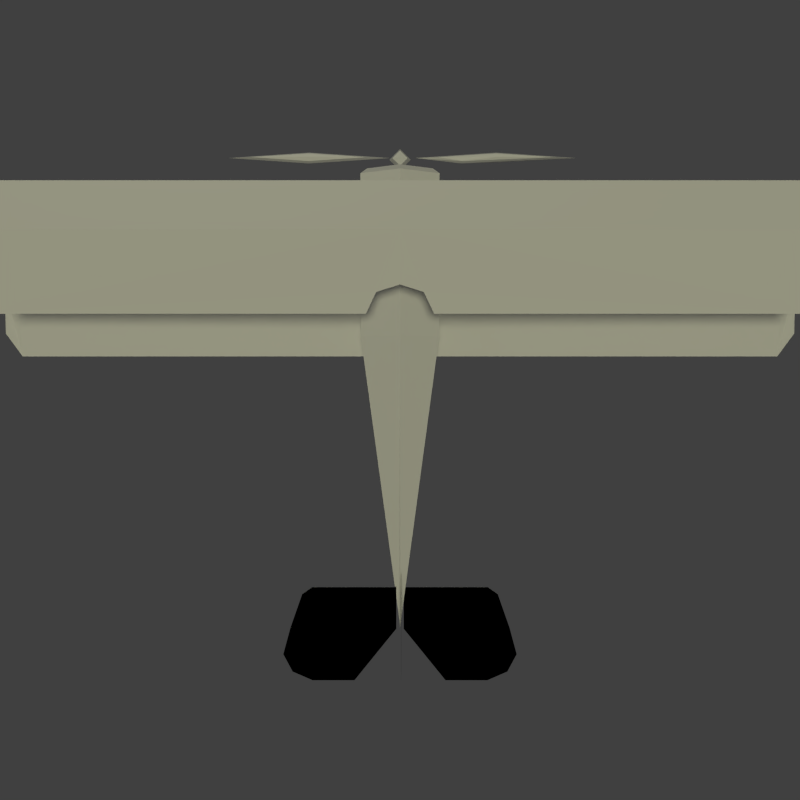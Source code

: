 # Source: sopwith_camel.blend  (saved by Blender 2.73.0; exported with 4.5.12 LTS)
import bpy
from mathutils import Matrix  # noqa: F401  (used for matrix-valued properties, if any)

bpy.ops.wm.read_factory_settings(use_empty=True)
scene = bpy.context.scene
scene.name = 'Scene'

# ---- collections
col_collection_1 = bpy.data.collections.new('Collection 1'); scene.collection.children.link(col_collection_1)

# ---- materials (node trees are filled in below, after node groups)
mat_material = bpy.data.materials.new('Material')
mat_material.alpha_threshold = 0.0
mat_material.use_transparent_shadow = False
mat_material.roughness = 0.5
mat_material.specular_intensity = 0.03395
mat_material.line_color = (0.0, 0.0, 0.0, 1.0)

# ---- material node trees

# ---- world
world_world = bpy.data.worlds.new('World'); scene.world = world_world
world_world.color = (0.05088, 0.05088, 0.05088)
world_world.use_sun_shadow = False
world_world.sun_shadow_jitter_overblur = 0.0
world_world.cycles.sampling_method = 'MANUAL'
world_world.cycles.sample_map_resolution = 256

# ---- cameras
cam_camera = bpy.data.cameras.new('Camera')
cam_camera.clip_end = 100.0
cam_camera.lens = 35.0
cam_camera.sensor_width = 32.0
cam_camera.sensor_height = 18.0
cam_camera.ortho_scale = 7.314
cam_camera.dof.focus_distance = 0.0
cam_camera.dof.aperture_fstop = 128.0

# ---- lights
light_point = bpy.data.lights.new('Point', 'POINT')
light_point.transmission_factor = 0.0
light_point.energy = 100.0
light_point.shadow_buffer_clip_start = 0.5
light_point.shadow_soft_size = 0.1
light_point.shadow_maximum_resolution = 0.006
light_point.use_absolute_resolution = True
light_point.cycles.use_multiple_importance_sampling = False
light_sun = bpy.data.lights.new('Sun', 'SUN')
light_sun.color = (1.0, 0.9903, 0.6707)
light_sun.transmission_factor = 0.0
light_sun.angle = 0.1993
light_sun.energy = 1.0
light_sun.shadow_buffer_clip_start = 0.5
light_sun.shadow_soft_size = 0.1
light_sun.shadow_cascade_max_distance = 1000.0
light_sun.cycles.use_multiple_importance_sampling = False

# ---- meshes
me_grid_000 = bpy.data.meshes.new('Grid.000')
me_grid_000.from_pydata([(-0.1414, 4.834, -0.3894), (-0.2, 4.834, -0.5308), (-0.1414, 4.834, -0.6722), (2.384e-07, 4.834, -0.7308), (2.384e-07, 4.975, -0.3894), (2.384e-07, 5.034, -0.5308), (2.384e-07, 4.975, -0.6722), (0.1414, 4.834, -0.3894), (0.2, 4.834, -0.5308), (0.1414, 4.834, -0.6722), (2.384e-07, 4.692, -0.3894), (2.384e-07, 4.692, -0.6722), (2.384e-07, 4.834, -0.3308), (-2.778, 4.867, -0.4601), (-3.222, 4.867, -0.5308), (-2.778, 4.867, -0.6015), (-1.707, 4.867, -0.6308), (-1.707, 4.937, -0.4601), (-1.707, 4.967, -0.5308), (-1.707, 4.937, -0.6015), (-0.6359, 4.867, -0.4601), (-0.1922, 4.867, -0.5308), (-0.6359, 4.867, -0.6015), (-1.707, 4.796, -0.4601), (-1.707, 4.767, -0.5308), (-1.707, 4.796, -0.6015), (-1.707, 4.867, -0.4308), (2.87, 4.867, -0.4601), (3.314, 4.867, -0.5308), (2.87, 4.867, -0.6015), (1.799, 4.867, -0.6308), (1.799, 4.937, -0.4601), (1.799, 4.967, -0.5308), (1.799, 4.937, -0.6015), (0.7276, 4.867, -0.4601), (0.2839, 4.867, -0.5308), (0.7276, 4.867, -0.6015), (1.157, 4.796, -0.4601), (1.157, 4.767, -0.5308), (1.799, 4.796, -0.6015), (1.799, 4.867, -0.4308)], [], [(2, 1, 5, 6), (1, 0, 4, 5), (6, 5, 8, 9), (5, 4, 7, 8), (3, 2, 6), (0, 12, 4), (3, 6, 9), (4, 12, 7), (7, 12, 10), (3, 9, 11), (3, 11, 2), (10, 12, 0), (14, 13, 17, 18), (15, 14, 18, 19), (18, 17, 20, 21), (19, 18, 21, 22), (21, 20, 23, 24), (22, 21, 24, 25), (16, 15, 19), (13, 26, 17), (16, 19, 22), (17, 26, 20), (16, 22, 25), (20, 26, 23), (24, 23, 13, 14), (25, 24, 14, 15), (16, 25, 15), (23, 26, 13), (28, 32, 31, 27), (29, 33, 32, 28), (32, 35, 34, 31), (33, 36, 35, 32), (35, 38, 37, 34), (36, 39, 38, 35), (30, 33, 29), (27, 31, 40), (30, 36, 33), (31, 34, 40), (30, 39, 36), (34, 37, 40), (38, 28, 27, 37), (39, 29, 28, 38), (30, 29, 39), (37, 27, 40)])
_uv = me_grid_000.uv_layers.new(name='UVMap')
_uv.uv.foreach_set('vector', [0.3545, 0.7507, 0.3445, 0.7507, 0.351, 0.7391, 0.3592, 0.7425, 0.3445, 0.7507, 0.3374, 0.7435, 0.342, 0.7353, 0.351, 0.7391, 0.7442, 0.5034, 0.7544, 0.5034, 0.7498, 0.5152, 0.741, 0.5117, 0.351, 0.7391, 0.342, 0.7353, 0.3446, 0.7262, 0.3547, 0.7262, 0.344, 0.7573, 0.3506, 0.7639, 0.3374, 0.7639, 0.3533, 0.7209, 0.3467, 0.7143, 0.3533, 0.7076, 0.344, 0.7573, 0.3374, 0.7639, 0.3374, 0.7507, 0.3533, 0.7076, 0.3467, 0.7143, 0.34, 0.7076, 0.34, 0.7076, 0.3467, 0.7143, 0.34, 0.7209, 0.344, 0.7573, 0.3374, 0.7507, 0.3506, 0.7507, 0.344, 0.7573, 0.3506, 0.7507, 0.3506, 0.7639, 0.34, 0.7209, 0.3467, 0.7143, 0.3533, 0.7209, 0.3231, 0.6349, 0.3183, 0.6155, 0.3188, 0.5687, 0.3236, 0.5687, 0.3276, 0.6155, 0.3231, 0.6349, 0.3236, 0.5687, 0.3281, 0.5687, 0.3236, 0.5687, 0.3188, 0.5687, 0.3181, 0.5219, 0.3226, 0.5025, 0.3281, 0.5687, 0.3236, 0.5687, 0.3226, 0.5025, 0.3274, 0.5218, 0.3327, 0.633, 0.3281, 0.6139, 0.3282, 0.5685, 0.3329, 0.5689, 0.3374, 0.6139, 0.3327, 0.633, 0.3329, 0.5689, 0.3376, 0.5685, 0.3327, 0.6796, 0.3373, 0.7262, 0.3281, 0.6801, 0.3532, 0.6889, 0.3486, 0.6423, 0.3533, 0.6418, 0.3327, 0.6796, 0.3281, 0.6801, 0.3281, 0.633, 0.3533, 0.6418, 0.3486, 0.6423, 0.344, 0.5957, 0.3327, 0.6796, 0.3281, 0.633, 0.3374, 0.6792, 0.344, 0.5957, 0.3486, 0.6423, 0.344, 0.6427, 0.3329, 0.5689, 0.3282, 0.5685, 0.3283, 0.5216, 0.3331, 0.5025, 0.3376, 0.5685, 0.3329, 0.5689, 0.3331, 0.5025, 0.3377, 0.5216, 0.3327, 0.6796, 0.3374, 0.6792, 0.3373, 0.7262, 0.344, 0.6427, 0.3486, 0.6423, 0.3532, 0.6889, 0.3675, 0.5025, 0.3685, 0.5687, 0.3636, 0.5687, 0.3629, 0.5219, 0.3722, 0.5218, 0.3729, 0.5687, 0.3685, 0.5687, 0.3675, 0.5025, 0.3685, 0.5687, 0.3679, 0.6349, 0.3632, 0.6155, 0.3636, 0.5687, 0.3729, 0.5687, 0.3725, 0.6155, 0.3679, 0.6349, 0.3685, 0.5687, 0.3579, 0.5025, 0.3581, 0.5689, 0.3534, 0.5685, 0.3533, 0.5216, 0.3626, 0.5216, 0.3628, 0.5685, 0.3581, 0.5689, 0.3579, 0.5025, 0.358, 0.6796, 0.3533, 0.6801, 0.3534, 0.633, 0.344, 0.5025, 0.3533, 0.5486, 0.3486, 0.5491, 0.358, 0.6796, 0.3625, 0.7262, 0.3533, 0.6801, 0.3533, 0.5486, 0.3532, 0.5957, 0.3486, 0.5491, 0.358, 0.6796, 0.3626, 0.6792, 0.3625, 0.7262, 0.3532, 0.5957, 0.344, 0.5495, 0.3486, 0.5491, 0.3581, 0.5689, 0.3583, 0.633, 0.3536, 0.6139, 0.3534, 0.5685, 0.3628, 0.5685, 0.3629, 0.6139, 0.3583, 0.633, 0.3581, 0.5689, 0.358, 0.6796, 0.3534, 0.633, 0.3626, 0.6792, 0.344, 0.5495, 0.344, 0.5025, 0.3486, 0.5491])
me_grid_000.materials.append(mat_material)
me_grid_000.use_remesh_preserve_volume = False
me_grid_000.use_remesh_preserve_attributes = False
me_grid_000.use_mirror_vertex_groups = False
me_grid_000.auto_texspace = False
me_grid_000.update()
me_grid_001 = bpy.data.meshes.new('Grid.001')
me_grid_001.from_pydata([(0.6087, 4.623, -0.2836), (2.384e-07, 4.623, 0.06922), (0.4702, 4.623, -1.178), (-0.4702, 4.623, -1.178), (-0.6087, 4.623, -0.2836), (0.7304, 4.523, -0.2261), (0.5643, 4.523, -1.299), (-0.5643, 4.523, -1.299), (-0.7304, 4.523, -0.2261), (2.384e-07, 4.523, 0.1972), (0.7304, 1.523, -0.2261), (0.5643, 1.523, -1.299), (-0.5643, 1.523, -1.299), (-0.7304, 1.523, -0.2261), (2.384e-07, 1.523, 0.1972), (2.384e-07, -3.977, -0.3985), (2.384e-07, -3.977, -0.9351), (2.384e-07, -3.977, -0.1868), (-0.1414, 4.834, -0.3894), (-0.2, 4.834, -0.5308), (-0.1414, 4.834, -0.6722), (0.1414, 4.834, -0.3894), (0.2, 4.834, -0.5308), (0.1414, 4.834, -0.6722), (2.384e-07, 4.692, -0.3894), (2.384e-07, 4.634, -0.5308), (2.384e-07, 4.692, -0.6722), (0.02258, -4.723, -1.217), (0.02258, -4.947, -0.6165), (0.02258, -4.947, -0.01651), (0.02258, -4.52, 0.7257), (0.02258, -3.823, -1.217), (0.02258, -3.823, -0.6165), (0.02258, -3.823, -0.01651), (0.02258, -3.823, 0.5835), (0.02258, -2.923, -0.6165), (0.02258, -2.923, -0.01651), (-0.009768, 3.34, -1.054), (-0.01389, 2.545, -0.9753), (-0.001556, 1.146, -1.211), (-0.0005555, 3.41, -1.23), (0.8141, 3.34, -1.011), (0.81, 2.545, -0.9322), (0.8223, 1.146, -1.168), (0.8233, 3.41, -1.187), (6.896, 3.34, -0.7347), (7.302, 2.545, -0.6443), (7.315, 1.146, -0.8797), (6.905, 3.41, -0.9105), (7.395, 2.684, -0.782), (7.585, 2.286, -0.772), (7.585, 1.587, -0.772), (7.395, 2.718, -0.782), (0.009769, 3.34, -1.054), (0.01389, 2.545, -0.9753), (0.001556, 1.146, -1.211), (0.000556, 3.41, -1.23), (-0.8141, 3.34, -1.011), (-0.81, 2.545, -0.9322), (-0.8223, 1.146, -1.168), (-0.8233, 3.41, -1.187), (-6.896, 3.34, -0.7347), (-7.302, 2.545, -0.6443), (-7.315, 1.146, -0.8797), (-6.905, 3.41, -0.9105), (-7.395, 2.684, -0.782), (-7.585, 2.286, -0.772), (-7.585, 1.587, -0.772), (-7.395, 2.718, -0.782), (2.227, -4.528, -0.313), (1.67, -5.034, -0.313), (0.8701, -5.034, -0.313), (2.086, -4.011, -0.313), (1.67, -4.034, -0.313), (0.8701, -4.034, -0.313), (0.07008, -4.034, -0.313), (1.67, -3.234, -0.313), (0.8701, -3.234, -0.313), (0.07008, -3.234, -0.313), (2.051, -4.865, -0.313), (1.86, -3.368, -0.313), (-2.227, -4.528, -0.313), (-1.67, -5.034, -0.313), (-0.8701, -5.034, -0.313), (-2.086, -4.011, -0.313), (-1.67, -4.034, -0.313), (-0.8701, -4.034, -0.313), (-0.07008, -4.034, -0.313), (-1.67, -3.234, -0.313), (-0.8701, -3.234, -0.313), (-0.07008, -3.234, -0.313), (-2.051, -4.865, -0.313), (-1.86, -3.368, -0.313), (2.384e-07, 2.373, 1.16), (0.5855, 1.881, 1.064), (0.5855, 4.145, 1.045), (7.325, 3.281, 1.299), (7.325, 1.881, 1.064), (6.916, 4.145, 1.045), (7.479, 3.318, 1.157), (0.4063, 2.249, 1.112), (-0.5855, 1.881, 1.064), (-0.5855, 4.145, 1.045), (-7.325, 3.281, 1.299), (-7.325, 1.881, 1.064), (-6.916, 4.145, 1.045), (-7.479, 3.318, 1.157), (-0.4063, 2.249, 1.112), (2.384e-07, 3.281, 1.299), (2.384e-07, 4.145, 1.045), (2.384e-07, 2.373, 1.064), (0.4063, 2.249, 1.064), (-0.4063, 2.249, 1.064), (2.227, -4.528, -0.313), (1.67, -5.034, -0.313), (0.8701, -5.034, -0.313), (2.086, -4.011, -0.313), (1.67, -4.034, -0.313), (0.8701, -4.034, -0.313), (0.07008, -4.034, -0.313), (1.67, -3.234, -0.313), (0.8701, -3.234, -0.313), (0.07008, -3.234, -0.313), (2.051, -4.865, -0.313), (1.86, -3.368, -0.313), (-2.227, -4.528, -0.313), (-1.67, -5.034, -0.313), (-0.8701, -5.034, -0.313), (-2.086, -4.011, -0.313), (-1.67, -4.034, -0.313), (-0.8701, -4.034, -0.313), (-0.07008, -4.034, -0.313), (-1.67, -3.234, -0.313), (-0.8701, -3.234, -0.313), (-0.07008, -3.234, -0.313), (-2.051, -4.865, -0.313), (-1.86, -3.368, -0.313), (2.227, -4.528, -0.323), (1.67, -5.034, -0.323), (0.8701, -5.034, -0.323), (2.086, -4.011, -0.323), (1.67, -4.034, -0.323), (0.8701, -4.034, -0.323), (0.07008, -4.034, -0.323), (1.67, -3.234, -0.323), (0.8701, -3.234, -0.323), (0.07008, -3.234, -0.323), (2.051, -4.865, -0.323), (1.86, -3.368, -0.323), (-2.227, -4.528, -0.323), (-1.67, -5.034, -0.323), (-0.8701, -5.034, -0.323), (-2.086, -4.011, -0.323), (-1.67, -4.034, -0.323), (-0.8701, -4.034, -0.323), (-0.07008, -4.034, -0.323), (-1.67, -3.234, -0.323), (-0.8701, -3.234, -0.323), (-0.07008, -3.234, -0.323), (-2.051, -4.865, -0.323), (-1.86, -3.368, -0.323), (0.02258, -4.723, -1.217), (0.02258, -4.947, -0.6165), (0.02258, -4.947, -0.01651), (0.02258, -4.52, 0.7257), (0.02258, -3.823, -1.217), (0.02258, -3.823, -0.6165), (0.02258, -3.823, -0.01651), (0.02258, -3.823, 0.5835), (0.02258, -2.923, -0.6165), (0.02258, -2.923, -0.01651), (0.02258, -4.723, -1.217), (0.02258, -4.947, -0.6165), (0.02258, -4.947, -0.01651), (0.02258, -4.52, 0.7257), (0.02258, -3.823, -1.217), (0.02258, -3.823, -0.6165), (0.02258, -3.823, -0.01651), (0.02258, -3.823, 0.5835), (0.02258, -2.923, -0.6165), (0.02258, -2.923, -0.01651)], [(95, 109), (98, 95), (102, 109), (105, 102)], [(4, 3, 7, 8), (6, 5, 10, 11), (7, 6, 11, 12), (8, 7, 12, 13), (5, 9, 14, 10), (9, 8, 13, 14), (10, 14, 17, 15), (11, 10, 15, 16), (22, 21, 24, 25), (23, 22, 25, 26), (26, 25, 19, 20), (25, 24, 18, 19), (29, 28, 32, 33), (30, 29, 33, 34), (28, 27, 31, 32), (33, 32, 35, 36), (33, 36, 34), (40, 39, 43, 44), (40, 37, 41, 44), (38, 37, 41, 42), (39, 38, 42, 43), (43, 42, 46, 47), (44, 43, 47, 48), (44, 41, 45, 48), (42, 41, 45, 46), (47, 46, 50, 51), (48, 47, 51, 52), (48, 45, 49, 52), (46, 45, 49, 50), (56, 60, 59, 55), (56, 60, 57, 53), (54, 58, 57, 53), (55, 59, 58, 54), (59, 63, 62, 58), (60, 64, 63, 59), (60, 64, 61, 57), (58, 62, 61, 57), (63, 67, 66, 62), (64, 68, 67, 63), (64, 68, 65, 61), (62, 66, 65, 61), (71, 70, 73, 74), (70, 79, 69, 72, 73), (75, 74, 77, 78), (74, 73, 76, 77), (71, 74, 75), (72, 80, 76, 73), (83, 86, 85, 82), (82, 85, 84, 81, 91), (87, 90, 89, 86), (86, 89, 88, 85), (83, 87, 86), (84, 85, 88, 92), (98, 99, 97), (98, 109, 108, 96), (109, 98, 97, 94, 111, 110), (99, 98, 96), (99, 96, 97), (105, 104, 106), (105, 103, 108, 109), (1, 4, 8, 9), (106, 103, 105), (106, 104, 103), (0, 1, 9, 5), (93, 100, 94, 97, 96, 108), (93, 108, 103, 104, 101, 107), (2, 0, 5, 6), (3, 2, 6, 7), (12, 11, 16), (13, 12, 16, 15), (14, 13, 15, 17), (0, 2, 3, 4, 1), (111, 100, 93, 110), (100, 111, 94), (107, 112, 110, 93), (112, 107, 101), (105, 109, 110, 112, 101, 104), (115, 114, 117, 118), (114, 123, 113, 116, 117), (119, 118, 121, 122), (118, 117, 120, 121), (115, 118, 119), (116, 124, 120, 117), (127, 130, 129, 126), (126, 129, 128, 125, 135), (131, 134, 133, 130), (130, 133, 132, 129), (127, 131, 130), (128, 129, 132, 136), (139, 142, 141, 138), (138, 141, 140, 137, 147), (143, 146, 145, 142), (142, 145, 144, 141), (139, 143, 142), (140, 141, 144, 148), (151, 150, 153, 154), (150, 159, 149, 152, 153), (155, 154, 157, 158), (154, 153, 156, 157), (151, 154, 155), (152, 160, 156, 153), (163, 162, 166, 167), (164, 163, 167, 168), (162, 161, 165, 166), (167, 166, 169, 170), (167, 170, 168), (173, 177, 176, 172), (174, 178, 177, 173), (172, 176, 175, 171), (177, 180, 179, 176), (177, 178, 180)])
_uv = me_grid_001.uv_layers.new(name='UVMap')
_uv.uv.foreach_set('vector', [0.8539, 0.6051, 0.8449, 0.5463, 0.8512, 0.5391, 0.862, 0.6097, 0.5027, 0.5058, 0.5597, 0.5056, 0.5593, 0.6644, 0.5023, 0.6646, 0.4385, 0.5058, 0.4983, 0.5056, 0.4988, 0.6645, 0.439, 0.6647, 0.3813, 0.5056, 0.4384, 0.506, 0.4385, 0.6646, 0.3814, 0.6641, 0.5638, 0.5047, 0.6025, 0.5047, 0.603, 0.6636, 0.5643, 0.6637, 0.6025, 0.5047, 0.6412, 0.5045, 0.6417, 0.6634, 0.603, 0.6636, 0.5643, 0.6637, 0.603, 0.6636, 0.6039, 0.9549, 0.6039, 0.9549, 0.5023, 0.6646, 0.5593, 0.6644, 0.5488, 0.9571, 0.5204, 0.957, 0.7498, 0.5152, 0.7583, 0.5189, 0.7544, 0.5278, 0.7443, 0.5278, 0.741, 0.5117, 0.7498, 0.5152, 0.7443, 0.5278, 0.7371, 0.5207, 0.3527, 0.6889, 0.3533, 0.6983, 0.338, 0.6982, 0.3419, 0.6889, 0.3533, 0.6983, 0.3526, 0.7076, 0.3418, 0.7076, 0.338, 0.6982, 0.7151, 0.7735, 0.6853, 0.7734, 0.6855, 0.7177, 0.7152, 0.7178, 0.752, 0.7525, 0.7151, 0.7735, 0.7152, 0.7178, 0.745, 0.7179, 0.6853, 0.7734, 0.6556, 0.7623, 0.6557, 0.7176, 0.6855, 0.7177, 0.7152, 0.7178, 0.6855, 0.7177, 0.6856, 0.673, 0.7153, 0.6731, 0.7152, 0.7178, 0.7153, 0.6731, 0.745, 0.7179, 0.6085, 0.5019, 0.4586, 0.5025, 0.4584, 0.4479, 0.6083, 0.4474, 0.318, 0.9603, 0.3059, 0.9603, 0.3055, 0.9057, 0.3177, 0.9056, 0.8098, 0.5034, 0.7572, 0.5033, 0.757, 0.4487, 0.8096, 0.4488, 0.9027, 0.5023, 0.8098, 0.5034, 0.8096, 0.4488, 0.9024, 0.4477, 0.9024, 0.4477, 0.8096, 0.4488, 0.808, 0.01887, 0.9009, 0.01777, 0.6083, 0.4474, 0.4584, 0.4479, 0.457, 0.01795, 0.607, 0.04461, 0.3177, 0.9056, 0.3055, 0.9057, 0.3059, 0.5025, 0.3181, 0.5025, 0.8096, 0.4488, 0.757, 0.4487, 0.7556, 0.04595, 0.808, 0.01887, 0.9009, 0.01777, 0.808, 0.01887, 0.8253, 0.000142, 0.8716, 0.0, 0.607, 0.04461, 0.457, 0.01795, 0.4861, 0.0, 0.5611, 0.01232, 0.3269, 0.7262, 0.3374, 0.733, 0.3269, 0.7738, 0.3274, 0.7715, 0.808, 0.01887, 0.7556, 0.04595, 0.799, 0.01277, 0.8253, 0.000142, 0.457, 0.0005271, 0.4568, 0.05509, 0.3069, 0.05456, 0.3071, 0.0, 0.976, 0.5119, 0.9757, 0.5665, 0.9636, 0.5665, 0.9639, 0.5118, 0.6627, 0.0, 0.6625, 0.05456, 0.6099, 0.05467, 0.6101, 0.0001118, 0.7556, 0.001102, 0.7554, 0.05566, 0.6625, 0.05456, 0.6627, 0.0, 0.7554, 0.05566, 0.7538, 0.4856, 0.661, 0.4845, 0.6625, 0.05456, 0.4568, 0.05509, 0.4555, 0.4578, 0.3055, 0.4845, 0.3069, 0.05456, 0.9757, 0.5665, 0.9761, 0.9697, 0.964, 0.9696, 0.9636, 0.5665, 0.6625, 0.05456, 0.661, 0.4845, 0.6085, 0.4574, 0.6099, 0.05467, 0.7538, 0.4856, 0.7245, 0.5034, 0.6782, 0.5032, 0.661, 0.4845, 0.4555, 0.4578, 0.4096, 0.4901, 0.3346, 0.5025, 0.3055, 0.4845, 0.3696, 0.7262, 0.3691, 0.7707, 0.3696, 0.7729, 0.3592, 0.7331, 0.661, 0.4845, 0.6782, 0.5032, 0.6519, 0.4906, 0.6085, 0.4574, 0.8486, 0.7338, 0.8484, 0.6941, 0.8981, 0.6939, 0.8982, 0.7336, 0.8484, 0.6941, 0.8568, 0.6751, 0.8735, 0.6663, 0.8992, 0.6732, 0.8981, 0.6939, 0.8984, 0.7734, 0.8982, 0.7336, 0.938, 0.7335, 0.9381, 0.7733, 0.8982, 0.7336, 0.8981, 0.6939, 0.9378, 0.6938, 0.938, 0.7335, 0.8486, 0.7338, 0.8982, 0.7336, 0.8984, 0.7734, 0.8992, 0.6732, 0.9312, 0.6844, 0.9378, 0.6938, 0.8981, 0.6939, 0.7521, 0.813, 0.8018, 0.8131, 0.8017, 0.8528, 0.752, 0.8527, 0.752, 0.8527, 0.8017, 0.8528, 0.8028, 0.8735, 0.7771, 0.8804, 0.7604, 0.8716, 0.8019, 0.7734, 0.8417, 0.7735, 0.8415, 0.8132, 0.8018, 0.8131, 0.8018, 0.8131, 0.8415, 0.8132, 0.8414, 0.853, 0.8017, 0.8528, 0.7521, 0.813, 0.8019, 0.7734, 0.8018, 0.8131, 0.8028, 0.8735, 0.8017, 0.8528, 0.8414, 0.853, 0.8347, 0.8623, 0.1528, 0.0375, 0.2073, 0.0, 0.3026, 0.009925, 0.15, 0.03716, 0.1514, 0.4951, 0.09408, 0.4953, 0.0926, 0.01022, 0.1542, 0.4955, 0.1528, 0.0375, 0.3026, 0.009925, 0.3039, 0.4562, 0.2796, 0.4682, 0.2715, 0.4951, 0.0951, 0.0, 0.15, 0.03716, 0.0926, 0.01022, 0.0951, 0.0, 0.0926, 0.01022, 0.0, 0.01051, 0.1556, 0.9534, 0.3055, 0.9801, 0.2103, 0.9906, 0.1528, 0.9531, 0.09557, 0.9804, 0.09408, 0.4953, 0.1514, 0.4951, 0.8135, 0.6282, 0.8539, 0.6051, 0.862, 0.6097, 0.8135, 0.6374, 0.09813, 0.9906, 0.09557, 0.9804, 0.1528, 0.9531, 0.09813, 0.9906, 0.00297, 0.9807, 0.09557, 0.9804, 0.7733, 0.6048, 0.8135, 0.6282, 0.8135, 0.6374, 0.7652, 0.6094, 0.03403, 0.4955, 0.02573, 0.4686, 0.001366, 0.4568, 0.0, 0.01051, 0.0926, 0.01022, 0.09408, 0.4953, 0.03403, 0.4955, 0.09408, 0.4953, 0.09557, 0.9804, 0.00297, 0.9807, 0.001604, 0.5344, 0.02589, 0.5224, 0.7826, 0.5461, 0.7733, 0.6048, 0.7652, 0.6094, 0.7764, 0.5389, 0.8449, 0.5463, 0.7826, 0.5461, 0.7764, 0.5389, 0.8512, 0.5391, 0.439, 0.6647, 0.4988, 0.6645, 0.4698, 0.9557, 0.3814, 0.6641, 0.4385, 0.6646, 0.4204, 0.9574, 0.392, 0.9575, 0.603, 0.6636, 0.6417, 0.6634, 0.6039, 0.9549, 0.6039, 0.9549, 0.7733, 0.6048, 0.7826, 0.5461, 0.8449, 0.5463, 0.8539, 0.6051, 0.8135, 0.6282, 0.3439, 0.6861, 0.3407, 0.6861, 0.3374, 0.6582, 0.3438, 0.6582, 0.344, 0.5278, 0.3408, 0.5274, 0.3439, 0.5025, 0.3405, 0.633, 0.3437, 0.633, 0.3438, 0.6582, 0.3374, 0.6582, 0.5355, 0.5271, 0.5324, 0.5275, 0.5324, 0.5025, 0.1556, 0.9534, 0.1542, 0.4955, 0.2715, 0.4951, 0.2798, 0.522, 0.3042, 0.5338, 0.3055, 0.9801, 0.8418, 0.8408, 0.8417, 0.8011, 0.8913, 0.8009, 0.8915, 0.8407, 0.8417, 0.8011, 0.85, 0.7821, 0.8667, 0.7734, 0.8924, 0.7803, 0.8913, 0.8009, 0.8916, 0.8804, 0.8915, 0.8407, 0.9312, 0.8405, 0.9313, 0.8803, 0.8915, 0.8407, 0.8913, 0.8009, 0.9311, 0.8008, 0.9312, 0.8405, 0.8418, 0.8408, 0.8915, 0.8407, 0.8916, 0.8804, 0.8924, 0.7803, 0.9244, 0.7914, 0.9311, 0.8008, 0.8913, 0.8009, 0.6625, 0.8131, 0.7122, 0.8133, 0.7121, 0.853, 0.6624, 0.8528, 0.6624, 0.8528, 0.7121, 0.853, 0.7131, 0.8737, 0.6874, 0.8806, 0.6707, 0.8718, 0.7123, 0.7735, 0.752, 0.7736, 0.7519, 0.8134, 0.7122, 0.8133, 0.7122, 0.8133, 0.7519, 0.8134, 0.7518, 0.8531, 0.7121, 0.853, 0.6625, 0.8131, 0.7123, 0.7735, 0.7122, 0.8133, 0.7131, 0.8737, 0.7121, 0.853, 0.7518, 0.8531, 0.7451, 0.8625, 0.8415, 0.9479, 0.7919, 0.9477, 0.792, 0.908, 0.8417, 0.9081, 0.8417, 0.9081, 0.792, 0.908, 0.7909, 0.8873, 0.8166, 0.8804, 0.8333, 0.8892, 0.7918, 0.9874, 0.752, 0.9873, 0.7521, 0.9476, 0.7919, 0.9477, 0.7919, 0.9477, 0.7521, 0.9476, 0.7523, 0.9078, 0.792, 0.908, 0.8415, 0.9479, 0.7918, 0.9874, 0.7919, 0.9477, 0.7909, 0.8873, 0.792, 0.908, 0.7523, 0.9078, 0.759, 0.8985, 0.9312, 0.92, 0.9313, 0.9597, 0.8816, 0.9599, 0.8815, 0.9201, 0.9313, 0.9597, 0.923, 0.9787, 0.9063, 0.9874, 0.8806, 0.9805, 0.8816, 0.9599, 0.8814, 0.8804, 0.8815, 0.9201, 0.8418, 0.9203, 0.8417, 0.8805, 0.8815, 0.9201, 0.8816, 0.9599, 0.8419, 0.96, 0.8418, 0.9203, 0.9312, 0.92, 0.8815, 0.9201, 0.8814, 0.8804, 0.8806, 0.9805, 0.8486, 0.9694, 0.8419, 0.96, 0.8816, 0.9599, 0.7151, 0.673, 0.6853, 0.6729, 0.6855, 0.6172, 0.7152, 0.6173, 0.752, 0.652, 0.7151, 0.673, 0.7152, 0.6173, 0.745, 0.6174, 0.6853, 0.6729, 0.6556, 0.6618, 0.6557, 0.6171, 0.6855, 0.6172, 0.7152, 0.6173, 0.6855, 0.6172, 0.6856, 0.5725, 0.7153, 0.5726, 0.7152, 0.6173, 0.7153, 0.5726, 0.745, 0.6174, 0.7889, 0.7734, 0.7888, 0.7177, 0.8186, 0.7176, 0.8187, 0.7733, 0.752, 0.7523, 0.7591, 0.7178, 0.7888, 0.7177, 0.7889, 0.7734, 0.8187, 0.7733, 0.8186, 0.7176, 0.8484, 0.7175, 0.8484, 0.7621, 0.7888, 0.7177, 0.7888, 0.6731, 0.8186, 0.673, 0.8186, 0.7176, 0.7888, 0.7177, 0.7591, 0.7178, 0.7888, 0.6731])
me_grid_001.materials.append(mat_material)
me_grid_001.use_remesh_preserve_volume = False
me_grid_001.use_remesh_preserve_attributes = False
me_grid_001.use_mirror_vertex_groups = False
me_grid_001.auto_texspace = False
me_grid_001.update()

# ---- objects
ob_propeller = bpy.data.objects.new('propeller', me_grid_000)
ob_point = bpy.data.objects.new('Point', light_point)
ob_sun = bpy.data.objects.new('Sun', light_sun)
ob_body = bpy.data.objects.new('body', me_grid_001)
ob_camera = bpy.data.objects.new('Camera', cam_camera)

# ---- transforms, parenting, visibility, modifiers, constraints
ob_propeller.location = (-3.576e-07, 0.3774, 1.531)
ob_propeller.show_name = True
ob_propeller.show_axis = True
ob_propeller.show_wire = True
ob_propeller.show_all_edges = True
ob_propeller.lineart.crease_threshold = 0.0
ob_point.location = (-3.554, 12.53, 4.345)
ob_point.lineart.crease_threshold = 0.0
ob_sun.location = (-6.594, 7.093, 5.0)
ob_sun.lineart.crease_threshold = 0.0
ob_body.location = (-3.576e-07, 0.3774, 1.531)
ob_body.show_name = True
ob_body.show_axis = True
ob_body.show_wire = True
ob_body.show_all_edges = True
ob_body.lineart.crease_threshold = 0.0
ob_camera.location = (0.0, 1.568, 17.64)
ob_camera.rotation_euler = (-0.05236, 0.0, 0.0)
ob_camera.lock_rotations_4d = False
ob_camera.empty_display_type = 'ARROWS'
ob_camera.color = (0.0, 0.0, 0.0, 0.0)
ob_camera.display_type = 'WIRE'
ob_camera.lineart.crease_threshold = 0.0

# ---- collection membership
col_collection_1.objects.link(ob_propeller)
col_collection_1.objects.link(ob_point)
col_collection_1.objects.link(ob_sun)
col_collection_1.objects.link(ob_body)
col_collection_1.objects.link(ob_camera)

# ---- scene / render settings (as saved in the file)
scene.camera = ob_camera
scene.frame_start = 0; scene.frame_end = 0; scene.frame_set(1)
scene.render.engine = 'BLENDER_EEVEE_NEXT'
scene.render.image_settings.color_depth = '16'
scene.render.image_settings.compression = 90
scene.render.resolution_x = 320
scene.render.resolution_y = 320
scene.render.resolution_percentage = 50
scene.render.dither_intensity = 0.0
scene.cycles.use_denoising = False
scene.cycles.samples = 10
scene.cycles.sampling_pattern = 'TABULATED_SOBOL'
scene.cycles.light_sampling_threshold = 0.0
scene.cycles.use_adaptive_sampling = False
scene.cycles.use_light_tree = False
scene.cycles.blur_glossy = 0.0
scene.cycles.volume_bounces = 1
scene.cycles.pixel_filter_type = 'GAUSSIAN'
scene.cycles.sample_clamp_indirect = 0.0
scene.view_settings.view_transform = 'Standard'
bpy.context.view_layer.update()

